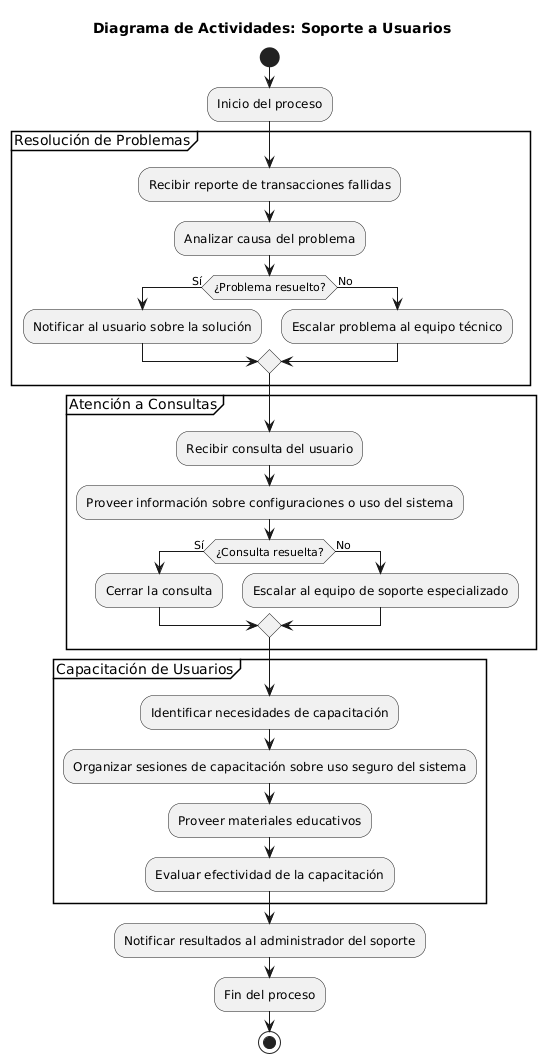

The diagram above was rendered by PlantUML. Its source (embedded in the PNG):
@startuml
title Diagrama de Actividades: Soporte a Usuarios

start

:Inicio del proceso;

partition "Resolución de Problemas" {
  :Recibir reporte de transacciones fallidas;
  :Analizar causa del problema;
  if (¿Problema resuelto?) then (Sí)
    :Notificar al usuario sobre la solución;
  else (No)
    :Escalar problema al equipo técnico;
  endif
}

partition "Atención a Consultas" {
  :Recibir consulta del usuario;
  :Proveer información sobre configuraciones o uso del sistema;
  if (¿Consulta resuelta?) then (Sí)
    :Cerrar la consulta;
  else (No)
    :Escalar al equipo de soporte especializado;
  endif
}

partition "Capacitación de Usuarios" {
  :Identificar necesidades de capacitación;
  :Organizar sesiones de capacitación sobre uso seguro del sistema;
  :Proveer materiales educativos;
  :Evaluar efectividad de la capacitación;
}

:Notificar resultados al administrador del soporte;
:Fin del proceso;
stop
@enduml